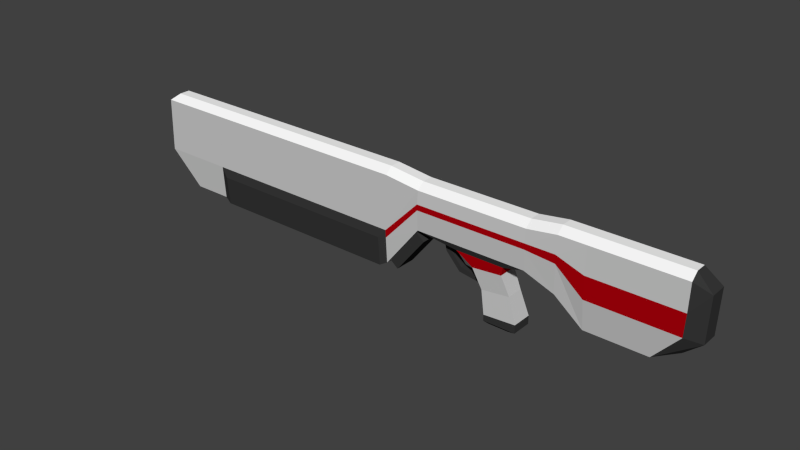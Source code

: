 # Source: SimpleRifle.blend  (saved by Blender 2.74.0; exported with 4.5.12 LTS)
import bpy
from mathutils import Matrix  # noqa: F401  (used for matrix-valued properties, if any)

bpy.ops.wm.read_factory_settings(use_empty=True)
scene = bpy.context.scene
scene.name = 'Scene'

# ---- collections
col_collection_1 = bpy.data.collections.new('Collection 1'); scene.collection.children.link(col_collection_1)

# ---- materials (node trees are filled in below, after node groups)
mat_gray = bpy.data.materials.new('Gray')
mat_gray.alpha_threshold = 0.0
mat_gray.use_transparent_shadow = False
mat_gray.diffuse_color = (0.6038, 0.6038, 0.6038, 1.0)
mat_gray.roughness = 0.5
mat_white = bpy.data.materials.new('White')
mat_white.alpha_threshold = 0.0
mat_white.use_transparent_shadow = False
mat_white.diffuse_color = (1.0, 1.0, 1.0, 1.0)
mat_white.roughness = 0.5
mat_black = bpy.data.materials.new('Black')
mat_black.alpha_threshold = 0.0
mat_black.use_transparent_shadow = False
mat_black.diffuse_color = (0.03741, 0.03741, 0.03741, 1.0)
mat_black.roughness = 0.5
mat_red = bpy.data.materials.new('Red')
mat_red.alpha_threshold = 0.0
mat_red.use_transparent_shadow = False
mat_red.diffuse_color = (0.448, 0.0, 0.00382, 1.0)
mat_red.roughness = 0.5

# ---- material node trees

# ---- world
world_world = bpy.data.worlds.new('World'); scene.world = world_world
world_world.color = (0.05088, 0.05088, 0.05088)
world_world.use_sun_shadow = False
world_world.sun_shadow_jitter_overblur = 0.0
world_world.cycles.sampling_method = 'MANUAL'
world_world.cycles.sample_map_resolution = 256

# ---- meshes
me_cube_003 = bpy.data.meshes.new('Cube.003')
me_cube_003.from_pydata([(7.612, 0.0622, -0.5123), (7.612, -0.2963, 0.6935), (12.35, 0.0622, -0.5123), (14.47, -0.2963, 0.6935), (5.5, -0.1206, 0.04306), (5.5, -0.2963, 0.9053), (3.192, -0.1909, 0.3104), (3.192, -0.2963, 0.9053), (-5.487, -0.1909, 0.3104), (-5.487, -0.2963, 0.9053), (-8.286, -0.1394, -0.7227), (-8.286, -0.2963, 0.06033), (-25.09, -0.1394, -0.7227), (-25.09, -0.2963, 0.06033), (-28.24, -0.1394, -0.7227), (-30.84, -0.2963, 0.06033), (-7.708, -0.06139, 0.7237), (-10.14, -0.06139, -0.1756), (-8.105, -0.06139, -0.6558), (-5.668, -0.06139, 0.2435), (7.612, -0.1909, 1.296), (14.47, -0.1909, 1.296), (5.5, -0.1909, 1.296), (3.192, -0.1909, 1.197), (-5.487, -0.1909, 1.197), (-8.286, -0.1909, 1.296), (-25.09, -0.1909, 1.296), (-30.84, -0.1909, 1.296), (14.14, 0.5635, -0.2742), (15.7, 0.1455, 1.124), (7.612, 0.3795, 1.442), (14.47, 0.3795, 1.442), (5.5, 0.3795, 1.442), (3.192, 0.3795, 1.343), (-5.487, 0.3795, 1.343), (-8.286, 0.3795, 1.442), (-25.09, 0.3795, 1.442), (-30.29, 0.3795, 1.442), (1.511, -0.04895, 0.173), (-2.278, -0.04895, 0.173), (1.34, 0.04023, -0.02932), (-0.979, 0.04023, -0.09339), (2.647, 0.0008808, -0.9938), (0.09723, 0.0008808, -1.044), (2.65, 0.0008808, -1.185), (0.09439, 0.0008808, -1.185), (1.901, 0.2771, -1.267), (0.3338, 0.2771, -1.267), (1.984, 0.138, -0.4475), (-0.2398, 0.138, -0.5264), (-8.851, -0.2831, -0.8177), (-8.851, -0.4638, -0.1398), (-24.5, -0.2831, -0.8177), (-24.5, -0.4638, -0.1405), (7.612, -0.2136, 0.176), (14.36, -0.2136, 0.176), (5.5, -0.2558, 0.7063), (3.192, -0.272, 0.768), (-5.487, -0.272, 0.768), (-8.286, -0.2601, -0.1221), (-25.09, -0.2601, -0.1195), (-30.24, -0.2601, -0.1195), (15.59, 0.1601, 0.1271), (-8.851, -0.4221, -0.2963), (-24.5, -0.4221, -0.2968), (7.612, 1.556, -0.5123), (7.612, 1.914, 0.6935), (12.35, 1.556, -0.5123), (14.47, 1.914, 0.6935), (5.5, 1.739, 0.04306), (5.5, 1.914, 0.9053), (3.192, 1.809, 0.3104), (3.192, 1.914, 0.9053), (-5.487, 1.809, 0.3104), (-5.487, 1.914, 0.9053), (-8.286, 1.758, -0.7227), (-8.286, 1.914, 0.06033), (-25.09, 1.758, -0.7227), (-25.09, 1.914, 0.06033), (-28.24, 1.758, -0.7227), (-30.84, 1.914, 0.06033), (-7.708, 1.68, 0.7237), (-10.14, 1.68, -0.1756), (-8.105, 1.68, -0.6558), (-5.668, 1.68, 0.2435), (7.612, 1.809, 1.296), (14.47, 1.809, 1.296), (5.5, 1.809, 1.296), (3.192, 1.809, 1.197), (-5.487, 1.809, 1.197), (-8.286, 1.809, 1.296), (-25.09, 1.809, 1.296), (-30.84, 1.809, 1.296), (14.14, 1.055, -0.2742), (15.7, 1.473, 1.124), (7.612, 1.239, 1.442), (14.47, 1.239, 1.442), (5.5, 1.239, 1.442), (3.192, 1.239, 1.343), (-5.487, 1.239, 1.343), (-8.286, 1.239, 1.442), (-25.09, 1.239, 1.442), (-30.29, 1.239, 1.442), (1.511, 1.667, 0.173), (-2.278, 1.667, 0.173), (1.34, 1.578, -0.02932), (-0.979, 1.578, -0.09339), (2.647, 1.617, -0.9938), (0.09723, 1.617, -1.044), (2.65, 1.617, -1.185), (0.09439, 1.617, -1.185), (1.901, 1.341, -1.267), (0.3338, 1.341, -1.267), (1.984, 1.48, -0.4475), (-0.2398, 1.48, -0.5264), (-8.851, 1.901, -0.8177), (-8.851, 2.082, -0.1398), (-24.5, 1.901, -0.8177), (-24.5, 2.082, -0.1405), (7.612, 1.832, 0.176), (14.36, 1.832, 0.176), (5.5, 1.874, 0.7063), (3.192, 1.89, 0.768), (-5.487, 1.89, 0.768), (-8.286, 1.878, -0.1221), (-25.09, 1.878, -0.1195), (-30.24, 1.878, -0.1195), (15.59, 1.458, 0.1271), (-8.851, 2.04, -0.2963), (-24.5, 2.04, -0.2968), (7.612, 0.8091, -0.5123), (12.35, 0.8091, -0.5123), (5.5, 0.8091, 0.04306), (3.192, 0.8091, 0.3104), (-5.487, 0.8091, 0.3104), (-8.286, 0.8091, -0.7227), (-25.09, 0.8091, -0.7227), (-28.24, 0.8091, -0.7227), (-10.14, 0.8091, -0.1756), (-5.668, 0.8091, 0.2435), (-8.105, 0.8091, -0.6558), (-7.708, 0.8091, 0.7237), (15.7, 0.8091, 1.124), (14.14, 0.8091, -0.2742), (7.612, 0.8091, 1.442), (14.47, 0.8091, 1.442), (5.5, 0.8091, 1.442), (3.192, 0.8091, 1.343), (-5.487, 0.8091, 1.343), (-8.286, 0.8091, 1.442), (-25.09, 0.8091, 1.442), (-30.29, 0.8091, 1.442), (-2.278, 0.8091, 0.173), (1.511, 0.8091, 0.173), (-0.979, 0.8091, -0.09339), (1.34, 0.8091, -0.02932), (0.09723, 0.8091, -1.044), (2.647, 0.8091, -0.9938), (0.09439, 0.8091, -1.185), (2.65, 0.8091, -1.185), (0.3338, 0.8091, -1.267), (1.901, 0.8091, -1.267), (-0.2398, 0.8091, -0.5264), (1.984, 0.8091, -0.4475), (-30.84, 0.8091, 0.06033), (-30.84, 0.8091, 1.296), (-8.851, 0.8091, -0.8177), (-24.5, 0.8091, -0.8177), (-30.24, 0.8091, -0.1195), (15.59, 0.8091, 0.1271), (-3.54, 0.552, -0.04048), (-3.792, 0.552, 0.2558), (-3.54, 1.066, -0.04048), (-3.792, 1.066, 0.2558), (-3.123, 0.552, -0.009631), (-3.374, 0.552, 0.2866), (-3.123, 1.066, -0.009631), (-3.374, 1.066, 0.2866), (-2.407, 0.552, -0.4026), (-2.407, 1.066, -0.4026), (-2.254, 0.552, -0.2838), (-2.254, 1.066, -0.2838), (-0.2104, 0.552, -0.4938), (-0.2104, 1.066, -0.4938), (-0.4069, 0.552, -0.3808), (-0.4069, 1.066, -0.3808), (-31.47, 1.336, 0.9008), (-30.43, 1.336, 0.9008), (-31.47, 1.326, 0.8704), (-30.43, 1.326, 0.8704), (-31.47, 1.296, 0.8413), (-30.43, 1.296, 0.8413), (-31.47, 1.248, 0.8144), (-30.43, 1.248, 0.8144), (-31.47, 1.182, 0.7909), (-30.43, 1.182, 0.7909), (-31.47, 1.102, 0.7715), (-30.43, 1.102, 0.7715), (-31.47, 1.011, 0.7572), (-30.43, 1.011, 0.7572), (-31.47, 0.912, 0.7483), (-30.43, 0.912, 0.7483), (-31.47, 0.8091, 0.7453), (-30.43, 0.8091, 0.7453), (-31.47, 0.7062, 0.7483), (-30.43, 0.7062, 0.7483), (-31.47, 0.6073, 0.7572), (-30.43, 0.6073, 0.7572), (-31.47, 0.5161, 0.7715), (-30.43, 0.5161, 0.7715), (-31.47, 0.4362, 0.7909), (-30.43, 0.4362, 0.7909), (-31.47, 0.3706, 0.8144), (-30.43, 0.3706, 0.8144), (-31.47, 0.3219, 0.8413), (-30.43, 0.3219, 0.8413), (-31.47, 0.2919, 0.8704), (-30.43, 0.2919, 0.8704), (-31.47, 0.2817, 0.9008), (-30.43, 0.2817, 0.9008), (-31.47, 0.2919, 0.9311), (-30.43, 0.2919, 0.9311), (-31.47, 0.3219, 0.9603), (-30.43, 0.3219, 0.9603), (-31.47, 0.3706, 0.9871), (-30.43, 0.3706, 0.9871), (-31.47, 0.4362, 1.011), (-30.43, 0.4362, 1.011), (-31.47, 0.5161, 1.03), (-30.43, 0.5161, 1.03), (-31.47, 0.6073, 1.044), (-30.43, 0.6073, 1.044), (-31.47, 0.7062, 1.053), (-30.43, 0.7062, 1.053), (-31.47, 0.8091, 1.056), (-30.43, 0.8091, 1.056), (-31.47, 0.912, 1.053), (-30.43, 0.912, 1.053), (-31.47, 1.011, 1.044), (-30.43, 1.011, 1.044), (-31.47, 1.102, 1.03), (-30.43, 1.102, 1.03), (-31.47, 1.182, 1.011), (-30.43, 1.182, 1.011), (-31.47, 1.248, 0.9871), (-30.43, 1.248, 0.9871), (-31.47, 1.296, 0.9603), (-30.43, 1.296, 0.9603), (-31.47, 1.326, 0.9311), (-30.43, 1.326, 0.9311), (-31.47, 1.205, 0.9008), (-31.47, 1.197, 0.878), (-31.47, 1.175, 0.8561), (-31.47, 1.138, 0.8359), (-31.47, 1.089, 0.8182), (-31.47, 1.029, 0.8037), (-31.47, 0.9606, 0.7929), (-31.47, 0.8863, 0.7863), (-31.47, 0.8091, 0.7841), (-31.47, 0.7318, 0.7863), (-31.47, 0.6576, 0.7929), (-31.47, 0.5891, 0.8037), (-31.47, 0.5291, 0.8182), (-31.47, 0.4799, 0.8359), (-31.47, 0.4433, 0.8561), (-31.47, 0.4207, 0.878), (-31.47, 0.4131, 0.9008), (-31.47, 0.4207, 0.9235), (-31.47, 0.4433, 0.9454), (-31.47, 0.4799, 0.9656), (-31.47, 0.5291, 0.9833), (-31.47, 0.5891, 0.9978), (-31.47, 0.6576, 1.009), (-31.47, 0.7318, 1.015), (-31.47, 0.8091, 1.017), (-31.47, 0.8863, 1.015), (-31.47, 0.9606, 1.009), (-31.47, 1.029, 0.9978), (-31.47, 1.089, 0.9833), (-31.47, 1.138, 0.9656), (-31.47, 1.175, 0.9454), (-31.47, 1.197, 0.9235), (-30.46, 1.205, 0.9008), (-30.46, 1.197, 0.878), (-30.46, 1.175, 0.8561), (-30.46, 1.138, 0.8359), (-30.46, 1.089, 0.8182), (-30.46, 1.029, 0.8037), (-30.46, 0.9606, 0.7929), (-30.46, 0.8863, 0.7863), (-30.46, 0.8091, 0.7841), (-30.46, 0.7318, 0.7863), (-30.46, 0.6576, 0.7929), (-30.46, 0.5891, 0.8037), (-30.46, 0.5291, 0.8182), (-30.46, 0.4799, 0.8359), (-30.46, 0.4433, 0.8561), (-30.46, 0.4207, 0.878), (-30.46, 0.4131, 0.9008), (-30.46, 0.4207, 0.9235), (-30.46, 0.4433, 0.9454), (-30.46, 0.4799, 0.9656), (-30.46, 0.5291, 0.9833), (-30.46, 0.5891, 0.9978), (-30.46, 0.6576, 1.009), (-30.46, 0.7318, 1.015), (-30.46, 0.8091, 1.017), (-30.46, 0.8863, 1.015), (-30.46, 0.9606, 1.009), (-30.46, 1.029, 0.9978), (-30.46, 1.089, 0.9833), (-30.46, 1.138, 0.9656), (-30.46, 1.175, 0.9454), (-30.46, 1.197, 0.9235), (-7.739, -0.02617, 0.6947), (-7.739, 1.644, 0.6947), (-10.08, -0.02617, -0.1682), (-10.08, 1.644, -0.1682), (-5.078, -0.02617, 0.06828), (-5.078, 1.644, 0.06828), (-7.416, -0.02617, -0.7946), (-7.416, 1.644, -0.7946)], [], [(130, 0, 4, 132), (55, 54, 0, 2), (55, 62, 29, 3), (3, 29, 21), (132, 4, 6, 133), (54, 1, 5, 56), (6, 8, 39, 38), (7, 5, 22, 23), (56, 5, 7, 57), (57, 7, 9, 58), (13, 11, 25, 26), (58, 9, 11, 59), (136, 12, 14, 137), (11, 13, 53, 51), (60, 13, 15, 61), (139, 19, 16, 141), (8, 10, 18, 19), (134, 8, 19, 139), (19, 18, 17, 16), (22, 20, 30, 32), (27, 26, 36, 37), (24, 23, 33, 34), (21, 29, 31), (11, 9, 24, 25), (5, 1, 20, 22), (15, 13, 26, 27), (1, 3, 21, 20), (9, 7, 23, 24), (131, 143, 28, 2), (169, 62, 28, 143), (25, 24, 34, 35), (20, 21, 31, 30), (23, 22, 32, 33), (26, 25, 35, 36), (38, 39, 41, 40), (133, 6, 38, 153), (48, 49, 43, 42), (153, 38, 40, 155), (42, 43, 45, 44), (163, 48, 42, 157), (44, 45, 47, 46), (157, 42, 44, 159), (159, 44, 46, 161), (155, 40, 48, 163), (40, 41, 49, 48), (164, 15, 27, 165), (166, 50, 52, 167), (63, 51, 53, 64), (60, 12, 52, 64), (135, 10, 50, 166), (59, 11, 51, 63), (10, 59, 63, 50), (13, 60, 64, 53), (50, 63, 64, 52), (142, 29, 62, 169), (12, 60, 61, 14), (8, 58, 59, 10), (6, 57, 58, 8), (4, 56, 57, 6), (0, 54, 56, 4), (3, 1, 54, 55), (28, 62, 2), (55, 2, 62), (14, 61, 168, 137), (61, 15, 164, 168), (27, 37, 151, 165), (41, 154, 162, 49), (45, 158, 160, 47), (46, 47, 160, 161), (43, 156, 158, 45), (49, 162, 156, 43), (39, 152, 154, 41), (8, 134, 152, 39), (36, 150, 151, 37), (35, 149, 150, 36), (34, 148, 149, 35), (33, 147, 148, 34), (32, 146, 147, 33), (30, 144, 146, 32), (31, 29, 142, 145), (31, 145, 144, 30), (10, 135, 140, 18), (18, 140, 138, 17), (12, 136, 167, 52), (16, 17, 138, 141), (0, 130, 131, 2), (130, 132, 69, 65), (120, 67, 65, 119), (120, 68, 94, 127), (68, 86, 94), (132, 133, 71, 69), (119, 121, 70, 66), (71, 103, 104, 73), (72, 88, 87, 70), (121, 122, 72, 70), (122, 123, 74, 72), (78, 91, 90, 76), (123, 124, 76, 74), (136, 137, 79, 77), (76, 116, 118, 78), (125, 126, 80, 78), (139, 141, 81, 84), (73, 84, 83, 75), (134, 139, 84, 73), (84, 81, 82, 83), (87, 97, 95, 85), (92, 102, 101, 91), (89, 99, 98, 88), (86, 96, 94), (76, 90, 89, 74), (70, 87, 85, 66), (80, 92, 91, 78), (66, 85, 86, 68), (74, 89, 88, 72), (131, 67, 93, 143), (169, 143, 93, 127), (90, 100, 99, 89), (85, 95, 96, 86), (88, 98, 97, 87), (91, 101, 100, 90), (103, 105, 106, 104), (133, 153, 103, 71), (113, 107, 108, 114), (153, 155, 105, 103), (107, 109, 110, 108), (163, 157, 107, 113), (109, 111, 112, 110), (157, 159, 109, 107), (159, 161, 111, 109), (155, 163, 113, 105), (105, 113, 114, 106), (164, 165, 92, 80), (166, 167, 117, 115), (128, 129, 118, 116), (125, 129, 117, 77), (135, 166, 115, 75), (124, 128, 116, 76), (75, 115, 128, 124), (78, 118, 129, 125), (115, 117, 129, 128), (142, 169, 127, 94), (77, 79, 126, 125), (73, 75, 124, 123), (71, 73, 123, 122), (69, 71, 122, 121), (65, 69, 121, 119), (68, 120, 119, 66), (93, 67, 127), (120, 127, 67), (79, 137, 168, 126), (126, 168, 164, 80), (92, 165, 151, 102), (106, 114, 162, 154), (110, 112, 160, 158), (111, 161, 160, 112), (108, 110, 158, 156), (114, 108, 156, 162), (104, 106, 154, 152), (73, 104, 152, 134), (101, 102, 151, 150), (100, 101, 150, 149), (99, 100, 149, 148), (98, 99, 148, 147), (97, 98, 147, 146), (95, 97, 146, 144), (96, 145, 142, 94), (96, 95, 144, 145), (75, 83, 140, 135), (83, 82, 138, 140), (77, 117, 167, 136), (81, 141, 138, 82), (65, 67, 131, 130), (171, 173, 172, 170), (173, 177, 176, 172), (177, 175, 174, 176), (175, 171, 170, 174), (174, 170, 178, 180), (175, 177, 173, 171), (180, 178, 182, 184), (176, 174, 180, 181), (172, 176, 181, 179), (170, 172, 179, 178), (182, 183, 185, 184), (181, 180, 184, 185), (179, 181, 185, 183), (178, 179, 183, 182), (186, 187, 189, 188), (188, 189, 191, 190), (190, 191, 193, 192), (192, 193, 195, 194), (194, 195, 197, 196), (196, 197, 199, 198), (198, 199, 201, 200), (200, 201, 203, 202), (202, 203, 205, 204), (204, 205, 207, 206), (206, 207, 209, 208), (208, 209, 211, 210), (210, 211, 213, 212), (212, 213, 215, 214), (214, 215, 217, 216), (216, 217, 219, 218), (218, 219, 221, 220), (220, 221, 223, 222), (222, 223, 225, 224), (224, 225, 227, 226), (226, 227, 229, 228), (228, 229, 231, 230), (230, 231, 233, 232), (232, 233, 235, 234), (234, 235, 237, 236), (236, 237, 239, 238), (238, 239, 241, 240), (240, 241, 243, 242), (242, 243, 245, 244), (244, 245, 247, 246), (189, 187, 249, 247, 245, 243, 241, 239, 237, 235, 233, 231, 229, 227, 225, 223, 221, 219, 217, 215, 213, 211, 209, 207, 205, 203, 201, 199, 197, 195, 193, 191), (248, 249, 187, 186), (246, 247, 249, 248), (240, 242, 278, 277), (280, 281, 313, 312), (218, 220, 267, 266), (196, 198, 256, 255), (246, 248, 281, 280), (224, 226, 270, 269), (202, 204, 259, 258), (230, 232, 273, 272), (208, 210, 262, 261), (236, 238, 276, 275), (192, 194, 254, 253), (214, 216, 265, 264), (242, 244, 279, 278), (220, 222, 268, 267), (198, 200, 257, 256), (248, 186, 250, 281), (226, 228, 271, 270), (204, 206, 260, 259), (232, 234, 274, 273), (188, 190, 252, 251), (210, 212, 263, 262), (238, 240, 277, 276), (194, 196, 255, 254), (216, 218, 266, 265), (244, 246, 280, 279), (222, 224, 269, 268), (186, 188, 251, 250), (200, 202, 258, 257), (228, 230, 272, 271), (206, 208, 261, 260), (234, 236, 275, 274), (190, 192, 253, 252), (212, 214, 264, 263), (282, 283, 284, 285, 286, 287, 288, 289, 290, 291, 292, 293, 294, 295, 296, 297, 298, 299, 300, 301, 302, 303, 304, 305, 306, 307, 308, 309, 310, 311, 312, 313), (269, 270, 302, 301), (258, 259, 291, 290), (278, 279, 311, 310), (267, 268, 300, 299), (256, 257, 289, 288), (276, 277, 309, 308), (254, 255, 287, 286), (265, 266, 298, 297), (274, 275, 307, 306), (252, 253, 285, 284), (263, 264, 296, 295), (272, 273, 305, 304), (250, 251, 283, 282), (261, 262, 294, 293), (281, 250, 282, 313), (270, 271, 303, 302), (259, 260, 292, 291), (279, 280, 312, 311), (268, 269, 301, 300), (257, 258, 290, 289), (277, 278, 310, 309), (266, 267, 299, 298), (255, 256, 288, 287), (275, 276, 308, 307), (253, 254, 286, 285), (264, 265, 297, 296), (273, 274, 306, 305), (251, 252, 284, 283), (262, 263, 295, 294), (271, 272, 304, 303), (260, 261, 293, 292), (314, 315, 317, 316), (318, 320, 321, 319), (315, 314, 318, 319), (316, 317, 321, 320), (317, 315, 319, 321), (314, 316, 320, 318)])
me_cube_003.polygons.foreach_set('material_index', [0, 0, 2, 2, 0, 3, 2, 0, 3, 3, 0, 3, 0, 2, 0, 0, 0, 0, 0, 1, 1, 1, 2, 0, 0, 0, 0, 0, 2, 2, 1, 1, 1, 1, 3, 2, 0, 3, 2, 0, 2, 2, 2, 0, 0, 1, 2, 2, 2, 2, 2, 2, 2, 2, 2, 0, 0, 0, 0, 0, 3, 2, 2, 1, 1, 1, 0, 2, 2, 2, 0, 3, 2, 1, 1, 1, 1, 1, 1, 2, 1, 2, 0, 2, 0, 0, 0, 0, 2, 2, 0, 3, 2, 0, 3, 3, 0, 3, 0, 2, 0, 0, 0, 0, 0, 1, 1, 1, 2, 0, 0, 0, 0, 0, 2, 2, 1, 1, 1, 1, 3, 2, 0, 3, 2, 0, 2, 2, 2, 0, 0, 1, 2, 2, 2, 2, 2, 2, 2, 2, 2, 0, 0, 0, 0, 0, 3, 2, 2, 1, 1, 1, 0, 2, 2, 2, 0, 3, 2, 1, 1, 1, 1, 1, 1, 2, 1, 2, 0, 2, 0, 0, 2, 2, 2, 2, 2, 2, 2, 2, 2, 2, 2, 2, 2, 2, 2, 2, 2, 2, 2, 2, 2, 2, 2, 2, 2, 2, 2, 2, 2, 2, 2, 2, 2, 2, 2, 2, 2, 2, 2, 2, 2, 2, 2, 2, 2, 2, 2, 2, 2, 2, 2, 2, 2, 2, 2, 2, 2, 2, 2, 2, 2, 2, 2, 2, 2, 2, 2, 2, 2, 2, 2, 2, 2, 2, 2, 2, 2, 2, 2, 2, 2, 2, 2, 2, 2, 2, 2, 2, 2, 2, 2, 2, 2, 2, 2, 2, 2, 2, 2, 2, 2, 2, 2, 2, 2, 2, 2, 2, 2, 2, 2, 2, 2, 2, 2, 2, 2, 2])
me_cube_003.materials.append(mat_gray)
me_cube_003.materials.append(mat_white)
me_cube_003.materials.append(mat_black)
me_cube_003.materials.append(mat_red)
me_cube_003.use_remesh_preserve_volume = False
me_cube_003.use_remesh_preserve_attributes = False
me_cube_003.use_mirror_vertex_groups = False
me_cube_003.update()

# ---- objects
ob_cube_002 = bpy.data.objects.new('Cube.002', me_cube_003)

# ---- transforms, parenting, visibility, modifiers, constraints
ob_cube_002.location = (0.02083, -1.562, -0.03023)
ob_cube_002.scale = (1.93, 1.93, 6.549)
ob_cube_002.lineart.crease_threshold = 0.0

# ---- collection membership
col_collection_1.objects.link(ob_cube_002)

# ---- scene / render settings (as saved in the file)
scene.frame_start = 1; scene.frame_end = 250; scene.frame_set(1)
scene.render.engine = 'BLENDER_EEVEE_NEXT'
scene.render.resolution_percentage = 50
scene.render.dither_intensity = 0.0
scene.cycles.use_denoising = False
scene.cycles.samples = 10
scene.cycles.sampling_pattern = 'TABULATED_SOBOL'
scene.cycles.light_sampling_threshold = 0.0
scene.cycles.use_adaptive_sampling = False
scene.cycles.use_light_tree = False
scene.cycles.blur_glossy = 0.0
scene.cycles.pixel_filter_type = 'GAUSSIAN'
scene.cycles.sample_clamp_indirect = 0.0
scene.view_settings.view_transform = 'Standard'
bpy.context.view_layer.update()

# ---- added for rendering (the .blend has no active camera and no usable light): camera, sun
cam_auto = bpy.data.cameras.new('AutoCamera')
cam_auto.lens = 50.0
cam_auto.sensor_width = 36.0
cam_auto.clip_end = 1508.47
ob_auto_camera = bpy.data.objects.new('AutoCamera', cam_auto)
scene.collection.objects.link(ob_auto_camera)
ob_auto_camera.location = (70.7554, -103.144, 69.3051)
ob_auto_camera.rotation_euler = (1.09748, -7.21219e-08, 0.694738)
scene.camera = ob_auto_camera
light_auto_sun = bpy.data.lights.new('AutoSun', 'SUN')
light_auto_sun.energy = 3.0
light_auto_sun.angle = 0.0523599
ob_auto_sun = bpy.data.objects.new('AutoSun', light_auto_sun)
scene.collection.objects.link(ob_auto_sun)
ob_auto_sun.rotation_euler = (0.872665, 0.174533, 0.523599)
bpy.context.view_layer.update()
